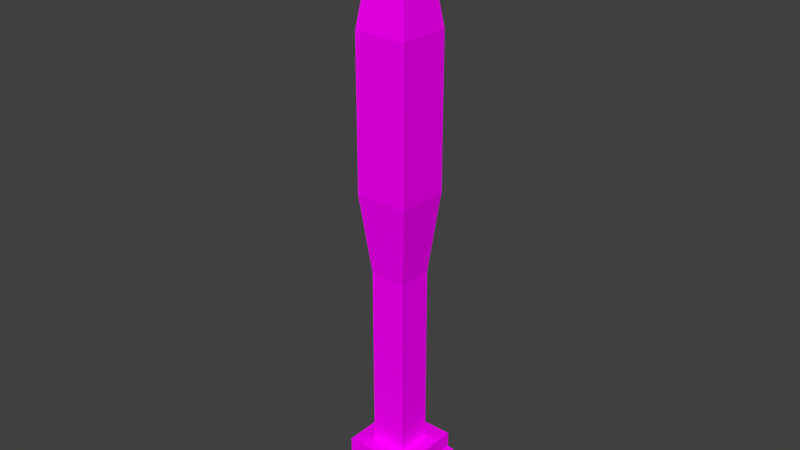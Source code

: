 # Source: Pillar_Prison.blend  (saved by Blender 2.78.0; exported with 4.5.12 LTS)
import bpy
from mathutils import Matrix  # noqa: F401  (used for matrix-valued properties, if any)

bpy.ops.wm.read_factory_settings(use_empty=True)
scene = bpy.context.scene
scene.name = 'Scene'

# ---- collections
col_collection_1 = bpy.data.collections.new('Collection 1'); scene.collection.children.link(col_collection_1)

# ---- images (referenced by path relative to the original .blend; pixels are not part of the script)
import os
ASSET_DIR = os.environ.get("B2B_ASSET_DIR", "")  # directory of the original .blend (textures are referenced by path, not embedded)
HERE = os.path.dirname(os.path.abspath(__file__))  # packed textures are extracted next to this script under _unpacked/

def load_image(name, relpath, width, height, colorspace="sRGB"):
    """Load a texture the original file referenced (path relative to the .blend, or extracted next to this script)."""
    p = next((c for c in (os.path.join(HERE, relpath), os.path.join(ASSET_DIR, relpath)) if relpath and os.path.exists(c)), "")
    if p:
        img = bpy.data.images.load(p, check_existing=True)
        img.name = name
    else:  # same state as the original file: an image datablock whose file is absent (Cycles renders it pink)
        img = bpy.data.images.new(name, width, height)
        img.source = "FILE"
        img.filepath = "//" + (relpath or name)
    img.colorspace_settings.name = colorspace
    return img
img_dungeonset1textureatlas_png = load_image('DungeonSet1TextureAtlas.png', 'DungeonSet1TextureAtlas.png', 1024, 1024, 'sRGB')

# ---- materials (node trees are filled in below, after node groups)
mat_material = bpy.data.materials.new('Material')
mat_material.alpha_threshold = 0.0
mat_material.roughness = 0.5

# ---- material node trees
mat_material.use_nodes = True; mat_material.node_tree.nodes.clear()
_N = mat_material.node_tree.nodes; _L = mat_material.node_tree.links
n0 = _N.new('ShaderNodeOutputMaterial'); n0.name = 'Material Output'; n0.location = (300, 300)
n1 = _N.new('ShaderNodeBsdfDiffuse'); n1.name = 'Diffuse BSDF'; n1.location = (10, 300)
n2 = _N.new('ShaderNodeTexImage'); n2.name = 'Image Texture'; n2.location = (-180, 300)
n2.width = 140
n2.image = img_dungeonset1textureatlas_png
_L.new(n1.outputs[0], n0.inputs[0])
_L.new(n2.outputs[0], n1.inputs[0])
n0.is_active_output = True

# ---- world
world_world = bpy.data.worlds.new('World'); scene.world = world_world
world_world.color = (0.05088, 0.05088, 0.05088)
world_world.use_sun_shadow = False
world_world.sun_shadow_jitter_overblur = 0.0
world_world.cycles.sampling_method = 'MANUAL'

# ---- meshes
me_plane_001 = bpy.data.meshes.new('Plane.001')
me_plane_001.from_pydata([(0.07114, 0.07114, 0.06905), (0.1, 0.1, 0.04085), (0.07114, -0.07114, 0.06905), (0.1, -0.1, 0.04085), (-0.07114, 0.07114, 0.06905), (-0.1, 0.1, 0.04085), (-0.07114, -0.07114, 0.06905), (-0.1, -0.1, 0.04085), (0.07114, -0.07114, 0.08825), (-0.07114, -0.07114, 0.08825), (0.07114, 0.07114, 0.08825), (-0.07114, 0.07114, 0.08825), (0.05582, -0.05582, 0.1102), (-0.05582, -0.05582, 0.1102), (0.05582, 0.05582, 0.1102), (-0.05582, 0.05582, 0.1102), (0.05582, -0.05582, 0.1356), (-0.05582, -0.05582, 0.1356), (0.05582, 0.05582, 0.1356), (-0.05582, 0.05582, 0.1356), (0.02902, -0.02902, 0.1356), (-0.02902, -0.02902, 0.1356), (0.02902, 0.02902, 0.1356), (-0.02902, 0.02902, 0.1356), (0.02902, -0.02902, 0.4414), (-0.02902, -0.02902, 0.4414), (0.02902, 0.02902, 0.4414), (-0.02902, 0.02902, 0.4414), (0.04282, -0.04282, 0.5715), (-0.04282, -0.04282, 0.5715), (0.04282, 0.04282, 0.5715), (-0.04282, 0.04282, 0.5715), (0.04282, -0.04282, 0.8165), (-0.04282, -0.04282, 0.8165), (0.04282, 0.04282, 0.8165), (-0.04282, 0.04282, 0.8165), (0.02572, -0.02572, 0.9348), (-0.02572, -0.02572, 0.9348), (0.02572, 0.02572, 0.9348), (-0.02572, 0.02572, 0.9348), (0.1054, -0.1054, 0.9855), (-0.1054, -0.1054, 0.9855), (0.1054, 0.1054, 0.9855), (-0.1054, 0.1054, 0.9855), (0.1054, -0.1054, 1.0), (-0.1054, -0.1054, 1.0), (0.1054, 0.1054, 1.0), (-0.1054, 0.1054, 1.0)], [], [(5, 1, 3, 7), (5, 4, 0, 1), (7, 6, 4, 5), (3, 2, 6, 7), (4, 6, 9, 11), (1, 0, 2, 3), (10, 11, 15, 14), (0, 4, 11, 10), (2, 0, 10, 8), (6, 2, 8, 9), (13, 12, 16, 17), (9, 8, 12, 13), (11, 9, 13, 15), (8, 10, 14, 12), (19, 17, 21, 23), (15, 13, 17, 19), (12, 14, 18, 16), (14, 15, 19, 18), (22, 23, 27, 26), (16, 18, 22, 20), (18, 19, 23, 22), (17, 16, 20, 21), (27, 25, 29, 31), (21, 20, 24, 25), (23, 21, 25, 27), (20, 22, 26, 24), (29, 28, 32, 33), (24, 26, 30, 28), (26, 27, 31, 30), (25, 24, 28, 29), (35, 33, 37, 39), (31, 29, 33, 35), (28, 30, 34, 32), (30, 31, 35, 34), (38, 39, 43, 42), (32, 34, 38, 36), (34, 35, 39, 38), (33, 32, 36, 37), (43, 41, 45, 47), (37, 36, 40, 41), (39, 37, 41, 43), (36, 38, 42, 40), (46, 47, 45, 44), (40, 42, 46, 44), (42, 43, 47, 46), (41, 40, 44, 45)])
_uv = me_plane_001.uv_layers.new(name='UVMap')
_uv.uv.foreach_set('vector', [0.413, 0.4565, 0.413, 0.4541, 0.4155, 0.4541, 0.4155, 0.4565, 0.413, 0.4565, 0.4126, 0.4561, 0.4126, 0.4545, 0.413, 0.4541, 0.4105, 0.4565, 0.4109, 0.4561, 0.4126, 0.4561, 0.413, 0.4565, 0.4105, 0.4541, 0.4109, 0.4545, 0.4109, 0.4561, 0.4105, 0.4565, 0.4139, 0.4522, 0.4139, 0.4538, 0.4137, 0.4538, 0.4137, 0.4522, 0.413, 0.4541, 0.4126, 0.4545, 0.4109, 0.4545, 0.4105, 0.4541, 0.4142, 0.4522, 0.4142, 0.4505, 0.4145, 0.4507, 0.4145, 0.452, 0.4139, 0.4522, 0.4139, 0.4505, 0.4142, 0.4505, 0.4142, 0.4522, 0.4139, 0.4538, 0.4139, 0.4522, 0.4142, 0.4522, 0.4142, 0.4538, 0.4131, 0.4522, 0.4131, 0.4505, 0.4134, 0.4505, 0.4134, 0.4522, 0.4136, 0.452, 0.4136, 0.4507, 0.4139, 0.4507, 0.4139, 0.452, 0.4134, 0.4522, 0.4134, 0.4505, 0.4136, 0.4507, 0.4136, 0.452, 0.4137, 0.4522, 0.4137, 0.4538, 0.4134, 0.4537, 0.4134, 0.4524, 0.4142, 0.4538, 0.4142, 0.4522, 0.4145, 0.4524, 0.4145, 0.4537, 0.4145, 0.4505, 0.4131, 0.4505, 0.4134, 0.4502, 0.4142, 0.4502, 0.4134, 0.4524, 0.4134, 0.4537, 0.4131, 0.4537, 0.4131, 0.4524, 0.4145, 0.4537, 0.4145, 0.4524, 0.4148, 0.4524, 0.4148, 0.4537, 0.4145, 0.452, 0.4145, 0.4507, 0.4148, 0.4507, 0.4148, 0.452, 0.4085, 0.4493, 0.4093, 0.4493, 0.4093, 0.4528, 0.4085, 0.4528, 0.4131, 0.4493, 0.4145, 0.4493, 0.4142, 0.4496, 0.4134, 0.4496, 0.4145, 0.4493, 0.4145, 0.4505, 0.4142, 0.4502, 0.4142, 0.4496, 0.4131, 0.4505, 0.4131, 0.4493, 0.4134, 0.4496, 0.4134, 0.4502, 0.4075, 0.4528, 0.4082, 0.4528, 0.4084, 0.4543, 0.4073, 0.4543, 0.4071, 0.4585, 0.4064, 0.4585, 0.4064, 0.455, 0.4071, 0.455, 0.4075, 0.4493, 0.4082, 0.4493, 0.4082, 0.4528, 0.4075, 0.4528, 0.4096, 0.4493, 0.4103, 0.4493, 0.4103, 0.4528, 0.4096, 0.4528, 0.4073, 0.4535, 0.4062, 0.4535, 0.4062, 0.4506, 0.4073, 0.4506, 0.4096, 0.4528, 0.4103, 0.4528, 0.4105, 0.4543, 0.4094, 0.4543, 0.4085, 0.4528, 0.4093, 0.4528, 0.4094, 0.4543, 0.4084, 0.4543, 0.4071, 0.455, 0.4064, 0.455, 0.4062, 0.4535, 0.4073, 0.4535, 0.4073, 0.4571, 0.4084, 0.4571, 0.4082, 0.4585, 0.4075, 0.4585, 0.4073, 0.4543, 0.4084, 0.4543, 0.4084, 0.4571, 0.4073, 0.4571, 0.4094, 0.4543, 0.4105, 0.4543, 0.4105, 0.4571, 0.4094, 0.4571, 0.4084, 0.4543, 0.4094, 0.4543, 0.4094, 0.4571, 0.4084, 0.4571, 0.4115, 0.4526, 0.4115, 0.4532, 0.4105, 0.4541, 0.4105, 0.4517, 0.4094, 0.4571, 0.4105, 0.4571, 0.4103, 0.4585, 0.4096, 0.4585, 0.4084, 0.4571, 0.4094, 0.4571, 0.4092, 0.4585, 0.4086, 0.4585, 0.4073, 0.4506, 0.4062, 0.4506, 0.4064, 0.4493, 0.4071, 0.4493, 0.4151, 0.4505, 0.4151, 0.453, 0.415, 0.453, 0.415, 0.4505, 0.4121, 0.4532, 0.4121, 0.4526, 0.4131, 0.4517, 0.4131, 0.4541, 0.4115, 0.4532, 0.4121, 0.4532, 0.4131, 0.4541, 0.4105, 0.4541, 0.4121, 0.4526, 0.4115, 0.4526, 0.4105, 0.4517, 0.4131, 0.4517, 0.4131, 0.4493, 0.4131, 0.4517, 0.4105, 0.4517, 0.4105, 0.4493, 0.4153, 0.4505, 0.4153, 0.453, 0.4151, 0.453, 0.4151, 0.4505, 0.4155, 0.4505, 0.4155, 0.453, 0.4153, 0.453, 0.4153, 0.4505, 0.4148, 0.453, 0.4148, 0.4505, 0.415, 0.4505, 0.415, 0.453])
me_plane_001.materials.append(mat_material)
me_plane_001.use_remesh_preserve_volume = False
me_plane_001.use_remesh_preserve_attributes = False
me_plane_001.use_mirror_vertex_groups = False
me_plane_001.update()

# ---- objects
ob_plane_001 = bpy.data.objects.new('Plane.001', me_plane_001)

# ---- transforms, parenting, visibility, modifiers, constraints
ob_plane_001.location = (0.0, 0.0, 0.0)
ob_plane_001.lineart.crease_threshold = 0.0

# ---- collection membership
col_collection_1.objects.link(ob_plane_001)

# ---- scene / render settings (as saved in the file)
scene.frame_start = 1; scene.frame_end = 250; scene.frame_set(0)
scene.render.engine = 'CYCLES'
scene.render.resolution_percentage = 50
scene.render.dither_intensity = 0.0
scene.cycles.use_denoising = False
scene.cycles.samples = 128
scene.cycles.sampling_pattern = 'TABULATED_SOBOL'
scene.cycles.light_sampling_threshold = 0.0
scene.cycles.use_adaptive_sampling = False
scene.cycles.use_light_tree = False
scene.cycles.blur_glossy = 0.0
scene.cycles.sample_clamp_indirect = 0.0
scene.view_settings.view_transform = 'Standard'
bpy.context.view_layer.update()

# ---- added for rendering (the .blend has no active camera and no usable light): camera, sun
cam_auto = bpy.data.cameras.new('AutoCamera')
cam_auto.lens = 50.0
cam_auto.sensor_width = 36.0
cam_auto.clip_end = 1000.0
ob_auto_camera = bpy.data.objects.new('AutoCamera', cam_auto)
scene.collection.objects.link(ob_auto_camera)
ob_auto_camera.location = (0.929322, -1.11519, 1.26388)
ob_auto_camera.rotation_euler = (1.09748, -7.21219e-08, 0.694738)
scene.camera = ob_auto_camera
light_auto_sun = bpy.data.lights.new('AutoSun', 'SUN')
light_auto_sun.energy = 3.0
light_auto_sun.angle = 0.0523599
ob_auto_sun = bpy.data.objects.new('AutoSun', light_auto_sun)
scene.collection.objects.link(ob_auto_sun)
ob_auto_sun.rotation_euler = (0.872665, 0.174533, 0.523599)
bpy.context.view_layer.update()

